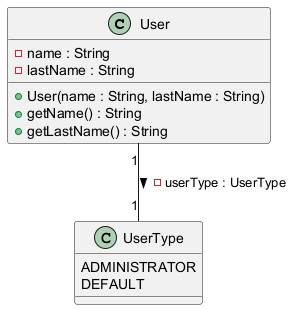

The diagram above was rendered by PlantUML. Its source (embedded in the PNG):
@startuml
class User {
   - name : String 
   - lastName : String
   
   + User(name : String, lastName : String)
   + getName() : String 
   + getLastName() : String
}

class UserType {
   ADMINISTRATOR
   DEFAULT
}

User "1" -- "1" UserType : "> - userType : UserType "
@enduml